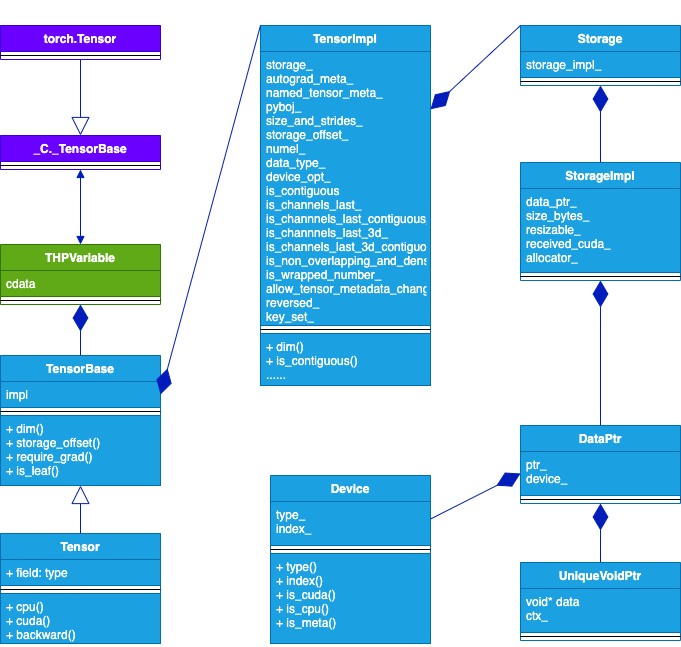

The diagram above was exported from draw.io. Its source (the exported page's mxGraphModel, read from the mxfile embedded in the PNG):
<mxGraphModel dx="826" dy="606" grid="1" gridSize="10" guides="1" tooltips="1" connect="1" arrows="1" fold="1" page="1" pageScale="1" pageWidth="827" pageHeight="1169" math="0" shadow="0">
  <root>
    <mxCell id="0" />
    <mxCell id="1" parent="0" />
    <mxCell id="2" value="TensorBase" style="swimlane;fontStyle=1;align=center;verticalAlign=top;childLayout=stackLayout;horizontal=1;startSize=26;horizontalStack=0;resizeParent=1;resizeParentMax=0;resizeLast=0;collapsible=1;marginBottom=0;fillColor=#1ba1e2;fontColor=#ffffff;strokeColor=#006EAF;" vertex="1" parent="1">
      <mxGeometry x="200" y="490" width="160" height="130" as="geometry" />
    </mxCell>
    <mxCell id="3" value="impl" style="text;strokeColor=#006EAF;fillColor=#1ba1e2;align=left;verticalAlign=top;spacingLeft=4;spacingRight=4;overflow=hidden;rotatable=0;points=[[0,0.5],[1,0.5]];portConstraint=eastwest;fontColor=#ffffff;" vertex="1" parent="2">
      <mxGeometry y="26" width="160" height="26" as="geometry" />
    </mxCell>
    <mxCell id="4" value="" style="line;strokeWidth=1;fillColor=none;align=left;verticalAlign=middle;spacingTop=-1;spacingLeft=3;spacingRight=3;rotatable=0;labelPosition=right;points=[];portConstraint=eastwest;" vertex="1" parent="2">
      <mxGeometry y="52" width="160" height="8" as="geometry" />
    </mxCell>
    <mxCell id="5" value="+ dim()&#10;+ storage_offset()&#10;+ require_grad()&#10;+ is_leaf()&#10;" style="text;strokeColor=#006EAF;fillColor=#1ba1e2;align=left;verticalAlign=top;spacingLeft=4;spacingRight=4;overflow=hidden;rotatable=0;points=[[0,0.5],[1,0.5]];portConstraint=eastwest;fontColor=#ffffff;" vertex="1" parent="2">
      <mxGeometry y="60" width="160" height="70" as="geometry" />
    </mxCell>
    <mxCell id="6" value="Tensor" style="swimlane;fontStyle=1;align=center;verticalAlign=top;childLayout=stackLayout;horizontal=1;startSize=26;horizontalStack=0;resizeParent=1;resizeParentMax=0;resizeLast=0;collapsible=1;marginBottom=0;fillColor=#1ba1e2;fontColor=#ffffff;strokeColor=#006EAF;" vertex="1" parent="1">
      <mxGeometry x="200" y="668" width="160" height="110" as="geometry" />
    </mxCell>
    <mxCell id="7" value="+ field: type" style="text;strokeColor=#006EAF;fillColor=#1ba1e2;align=left;verticalAlign=top;spacingLeft=4;spacingRight=4;overflow=hidden;rotatable=0;points=[[0,0.5],[1,0.5]];portConstraint=eastwest;fontColor=#ffffff;" vertex="1" parent="6">
      <mxGeometry y="26" width="160" height="26" as="geometry" />
    </mxCell>
    <mxCell id="8" value="" style="line;strokeWidth=1;fillColor=none;align=left;verticalAlign=middle;spacingTop=-1;spacingLeft=3;spacingRight=3;rotatable=0;labelPosition=right;points=[];portConstraint=eastwest;" vertex="1" parent="6">
      <mxGeometry y="52" width="160" height="8" as="geometry" />
    </mxCell>
    <mxCell id="9" value="+ cpu()&#10;+ cuda()&#10;+ backward()&#10;" style="text;strokeColor=#006EAF;fillColor=#1ba1e2;align=left;verticalAlign=top;spacingLeft=4;spacingRight=4;overflow=hidden;rotatable=0;points=[[0,0.5],[1,0.5]];portConstraint=eastwest;fontColor=#ffffff;" vertex="1" parent="6">
      <mxGeometry y="60" width="160" height="50" as="geometry" />
    </mxCell>
    <mxCell id="13" value="" style="endArrow=block;endSize=16;endFill=0;html=1;exitX=0.5;exitY=0;exitDx=0;exitDy=0;fillColor=#0050ef;strokeColor=#001DBC;" edge="1" parent="1" source="6" target="5">
      <mxGeometry width="160" relative="1" as="geometry">
        <mxPoint x="270" y="638" as="sourcePoint" />
        <mxPoint x="430" y="638" as="targetPoint" />
      </mxGeometry>
    </mxCell>
    <mxCell id="14" value="TensorImpl" style="swimlane;fontStyle=1;align=center;verticalAlign=top;childLayout=stackLayout;horizontal=1;startSize=26;horizontalStack=0;resizeParent=1;resizeParentMax=0;resizeLast=0;collapsible=1;marginBottom=0;fillColor=#1ba1e2;fontColor=#ffffff;strokeColor=#006EAF;" vertex="1" parent="1">
      <mxGeometry x="460" y="160" width="170" height="360" as="geometry" />
    </mxCell>
    <mxCell id="15" value="storage_&#10;autograd_meta_&#10;named_tensor_meta_&#10;pyboj_&#10;size_and_strides_&#10;storage_offset_&#10;numel_&#10;data_type_&#10;device_opt_&#10;is_contiguous&#10;is_channels_last_&#10;is_channnels_last_contiguous_&#10;is_channnels_last_3d_&#10;is_channels_last_3d_contiguous_&#10;is_non_overlapping_and_dense_&#10;is_wrapped_number_&#10;allow_tensor_metadata_change_&#10;reversed_&#10;key_set_" style="text;strokeColor=#006EAF;fillColor=#1ba1e2;align=left;verticalAlign=top;spacingLeft=4;spacingRight=4;overflow=hidden;rotatable=0;points=[[0,0.5],[1,0.5]];portConstraint=eastwest;fontColor=#ffffff;" vertex="1" parent="14">
      <mxGeometry y="26" width="170" height="274" as="geometry" />
    </mxCell>
    <mxCell id="16" value="" style="line;strokeWidth=1;fillColor=none;align=left;verticalAlign=middle;spacingTop=-1;spacingLeft=3;spacingRight=3;rotatable=0;labelPosition=right;points=[];portConstraint=eastwest;" vertex="1" parent="14">
      <mxGeometry y="300" width="170" height="8" as="geometry" />
    </mxCell>
    <mxCell id="17" value="+ dim()&#10;+ is_contiguous()&#10;......" style="text;strokeColor=#006EAF;fillColor=#1ba1e2;align=left;verticalAlign=top;spacingLeft=4;spacingRight=4;overflow=hidden;rotatable=0;points=[[0,0.5],[1,0.5]];portConstraint=eastwest;fontColor=#ffffff;" vertex="1" parent="14">
      <mxGeometry y="308" width="170" height="52" as="geometry" />
    </mxCell>
    <mxCell id="18" value="" style="endArrow=diamondThin;endFill=1;endSize=24;html=1;exitX=0;exitY=0;exitDx=0;exitDy=0;entryX=1;entryY=0.5;entryDx=0;entryDy=0;fillColor=#0050ef;strokeColor=#001DBC;" edge="1" parent="1" source="14" target="3">
      <mxGeometry width="160" relative="1" as="geometry">
        <mxPoint x="170" y="310" as="sourcePoint" />
        <mxPoint x="350" y="160" as="targetPoint" />
      </mxGeometry>
    </mxCell>
    <mxCell id="19" value="Storage" style="swimlane;fontStyle=1;align=center;verticalAlign=top;childLayout=stackLayout;horizontal=1;startSize=26;horizontalStack=0;resizeParent=1;resizeParentMax=0;resizeLast=0;collapsible=1;marginBottom=0;fillColor=#1ba1e2;fontColor=#ffffff;strokeColor=#006EAF;" vertex="1" parent="1">
      <mxGeometry x="720" y="160" width="160" height="60" as="geometry" />
    </mxCell>
    <mxCell id="20" value="storage_impl_" style="text;strokeColor=#006EAF;fillColor=#1ba1e2;align=left;verticalAlign=top;spacingLeft=4;spacingRight=4;overflow=hidden;rotatable=0;points=[[0,0.5],[1,0.5]];portConstraint=eastwest;fontColor=#ffffff;" vertex="1" parent="19">
      <mxGeometry y="26" width="160" height="26" as="geometry" />
    </mxCell>
    <mxCell id="21" value="" style="line;strokeWidth=1;fillColor=none;align=left;verticalAlign=middle;spacingTop=-1;spacingLeft=3;spacingRight=3;rotatable=0;labelPosition=right;points=[];portConstraint=eastwest;" vertex="1" parent="19">
      <mxGeometry y="52" width="160" height="8" as="geometry" />
    </mxCell>
    <mxCell id="23" value="" style="endArrow=diamondThin;endFill=1;endSize=24;html=1;exitX=0;exitY=0;exitDx=0;exitDy=0;fillColor=#0050ef;strokeColor=#001DBC;" edge="1" parent="1" source="19" target="15">
      <mxGeometry width="160" relative="1" as="geometry">
        <mxPoint x="470" y="310" as="sourcePoint" />
        <mxPoint x="670" y="290" as="targetPoint" />
      </mxGeometry>
    </mxCell>
    <mxCell id="24" value="StorageImpl" style="swimlane;fontStyle=1;align=center;verticalAlign=top;childLayout=stackLayout;horizontal=1;startSize=26;horizontalStack=0;resizeParent=1;resizeParentMax=0;resizeLast=0;collapsible=1;marginBottom=0;fillColor=#1ba1e2;fontColor=#ffffff;strokeColor=#006EAF;" vertex="1" parent="1">
      <mxGeometry x="720" y="297" width="160" height="118" as="geometry" />
    </mxCell>
    <mxCell id="25" value="data_ptr_&#10;size_bytes_&#10;resizable_&#10;received_cuda_&#10;allocator_" style="text;strokeColor=#006EAF;fillColor=#1ba1e2;align=left;verticalAlign=top;spacingLeft=4;spacingRight=4;overflow=hidden;rotatable=0;points=[[0,0.5],[1,0.5]];portConstraint=eastwest;fontColor=#ffffff;" vertex="1" parent="24">
      <mxGeometry y="26" width="160" height="84" as="geometry" />
    </mxCell>
    <mxCell id="26" value="" style="line;strokeWidth=1;fillColor=none;align=left;verticalAlign=middle;spacingTop=-1;spacingLeft=3;spacingRight=3;rotatable=0;labelPosition=right;points=[];portConstraint=eastwest;" vertex="1" parent="24">
      <mxGeometry y="110" width="160" height="8" as="geometry" />
    </mxCell>
    <mxCell id="28" value="" style="endArrow=diamondThin;endFill=1;endSize=24;html=1;entryX=0.5;entryY=1;entryDx=0;entryDy=0;exitX=0.5;exitY=0;exitDx=0;exitDy=0;fillColor=#0050ef;strokeColor=#001DBC;" edge="1" parent="1" source="24" target="19">
      <mxGeometry width="160" relative="1" as="geometry">
        <mxPoint x="470" y="370" as="sourcePoint" />
        <mxPoint x="799.6800000000001" y="246.49400000000003" as="targetPoint" />
      </mxGeometry>
    </mxCell>
    <mxCell id="29" value="DataPtr" style="swimlane;fontStyle=1;align=center;verticalAlign=top;childLayout=stackLayout;horizontal=1;startSize=26;horizontalStack=0;resizeParent=1;resizeParentMax=0;resizeLast=0;collapsible=1;marginBottom=0;fillColor=#1ba1e2;fontColor=#ffffff;strokeColor=#006EAF;" vertex="1" parent="1">
      <mxGeometry x="720" y="560" width="160" height="78" as="geometry" />
    </mxCell>
    <mxCell id="30" value="ptr_&#10;device_" style="text;strokeColor=#006EAF;fillColor=#1ba1e2;align=left;verticalAlign=top;spacingLeft=4;spacingRight=4;overflow=hidden;rotatable=0;points=[[0,0.5],[1,0.5]];portConstraint=eastwest;fontColor=#ffffff;" vertex="1" parent="29">
      <mxGeometry y="26" width="160" height="44" as="geometry" />
    </mxCell>
    <mxCell id="31" value="" style="line;strokeWidth=1;fillColor=none;align=left;verticalAlign=middle;spacingTop=-1;spacingLeft=3;spacingRight=3;rotatable=0;labelPosition=right;points=[];portConstraint=eastwest;" vertex="1" parent="29">
      <mxGeometry y="70" width="160" height="8" as="geometry" />
    </mxCell>
    <mxCell id="33" value="" style="endArrow=diamondThin;endFill=1;endSize=24;html=1;exitX=0.5;exitY=0;exitDx=0;exitDy=0;entryX=0.5;entryY=1;entryDx=0;entryDy=0;fillColor=#0050ef;strokeColor=#001DBC;" edge="1" parent="1" source="29" target="24">
      <mxGeometry width="160" relative="1" as="geometry">
        <mxPoint x="690" y="380" as="sourcePoint" />
        <mxPoint x="800" y="440.01199999999994" as="targetPoint" />
      </mxGeometry>
    </mxCell>
    <mxCell id="34" value="UniqueVoidPtr" style="swimlane;fontStyle=1;align=center;verticalAlign=top;childLayout=stackLayout;horizontal=1;startSize=26;horizontalStack=0;resizeParent=1;resizeParentMax=0;resizeLast=0;collapsible=1;marginBottom=0;fillColor=#1ba1e2;fontColor=#ffffff;strokeColor=#006EAF;" vertex="1" parent="1">
      <mxGeometry x="720" y="697" width="160" height="78" as="geometry" />
    </mxCell>
    <mxCell id="35" value="void* data&#10;ctx_" style="text;strokeColor=#006EAF;fillColor=#1ba1e2;align=left;verticalAlign=top;spacingLeft=4;spacingRight=4;overflow=hidden;rotatable=0;points=[[0,0.5],[1,0.5]];portConstraint=eastwest;fontColor=#ffffff;" vertex="1" parent="34">
      <mxGeometry y="26" width="160" height="44" as="geometry" />
    </mxCell>
    <mxCell id="36" value="" style="line;strokeWidth=1;fillColor=none;align=left;verticalAlign=middle;spacingTop=-1;spacingLeft=3;spacingRight=3;rotatable=0;labelPosition=right;points=[];portConstraint=eastwest;" vertex="1" parent="34">
      <mxGeometry y="70" width="160" height="8" as="geometry" />
    </mxCell>
    <mxCell id="38" value="Device" style="swimlane;fontStyle=1;align=center;verticalAlign=top;childLayout=stackLayout;horizontal=1;startSize=26;horizontalStack=0;resizeParent=1;resizeParentMax=0;resizeLast=0;collapsible=1;marginBottom=0;fillColor=#1ba1e2;fontColor=#ffffff;strokeColor=#006EAF;" vertex="1" parent="1">
      <mxGeometry x="470" y="610" width="160" height="168" as="geometry" />
    </mxCell>
    <mxCell id="39" value="type_&#10;index_" style="text;strokeColor=#006EAF;fillColor=#1ba1e2;align=left;verticalAlign=top;spacingLeft=4;spacingRight=4;overflow=hidden;rotatable=0;points=[[0,0.5],[1,0.5]];portConstraint=eastwest;fontColor=#ffffff;" vertex="1" parent="38">
      <mxGeometry y="26" width="160" height="44" as="geometry" />
    </mxCell>
    <mxCell id="40" value="" style="line;strokeWidth=1;fillColor=none;align=left;verticalAlign=middle;spacingTop=-1;spacingLeft=3;spacingRight=3;rotatable=0;labelPosition=right;points=[];portConstraint=eastwest;" vertex="1" parent="38">
      <mxGeometry y="70" width="160" height="8" as="geometry" />
    </mxCell>
    <mxCell id="41" value="+ type()&#10;+ index()&#10;+ is_cuda()&#10;+ is_cpu()&#10;+ is_meta()&#10;" style="text;strokeColor=#006EAF;fillColor=#1ba1e2;align=left;verticalAlign=top;spacingLeft=4;spacingRight=4;overflow=hidden;rotatable=0;points=[[0,0.5],[1,0.5]];portConstraint=eastwest;fontColor=#ffffff;" vertex="1" parent="38">
      <mxGeometry y="78" width="160" height="90" as="geometry" />
    </mxCell>
    <mxCell id="42" value="" style="endArrow=diamondThin;endFill=1;endSize=24;html=1;entryX=0;entryY=0.5;entryDx=0;entryDy=0;fillColor=#0050ef;strokeColor=#001DBC;" edge="1" parent="1" source="38" target="30">
      <mxGeometry width="160" relative="1" as="geometry">
        <mxPoint x="470" y="510" as="sourcePoint" />
        <mxPoint x="630" y="510" as="targetPoint" />
      </mxGeometry>
    </mxCell>
    <mxCell id="43" value="" style="endArrow=diamondThin;endFill=1;endSize=24;html=1;entryX=0.5;entryY=1;entryDx=0;entryDy=0;exitX=0.5;exitY=0;exitDx=0;exitDy=0;fillColor=#0050ef;strokeColor=#001DBC;" edge="1" parent="1" source="34" target="29">
      <mxGeometry width="160" relative="1" as="geometry">
        <mxPoint x="470" y="510" as="sourcePoint" />
        <mxPoint x="630" y="510" as="targetPoint" />
      </mxGeometry>
    </mxCell>
    <mxCell id="44" value="THPVariable" style="swimlane;fontStyle=1;align=center;verticalAlign=top;childLayout=stackLayout;horizontal=1;startSize=26;horizontalStack=0;resizeParent=1;resizeParentMax=0;resizeLast=0;collapsible=1;marginBottom=0;fillColor=#60a917;fontColor=#ffffff;strokeColor=#2D7600;" vertex="1" parent="1">
      <mxGeometry x="200" y="379" width="160" height="60" as="geometry" />
    </mxCell>
    <mxCell id="45" value="cdata" style="text;strokeColor=#2D7600;fillColor=#60a917;align=left;verticalAlign=top;spacingLeft=4;spacingRight=4;overflow=hidden;rotatable=0;points=[[0,0.5],[1,0.5]];portConstraint=eastwest;fontColor=#ffffff;" vertex="1" parent="44">
      <mxGeometry y="26" width="160" height="26" as="geometry" />
    </mxCell>
    <mxCell id="46" value="" style="line;strokeWidth=1;fillColor=none;align=left;verticalAlign=middle;spacingTop=-1;spacingLeft=3;spacingRight=3;rotatable=0;labelPosition=right;points=[];portConstraint=eastwest;" vertex="1" parent="44">
      <mxGeometry y="52" width="160" height="8" as="geometry" />
    </mxCell>
    <mxCell id="48" value="" style="endArrow=diamondThin;endFill=1;endSize=24;html=1;entryX=0.5;entryY=1;entryDx=0;entryDy=0;exitX=0.5;exitY=0;exitDx=0;exitDy=0;fillColor=#0050ef;strokeColor=#001DBC;" edge="1" parent="1" source="2" target="44">
      <mxGeometry width="160" relative="1" as="geometry">
        <mxPoint x="260" y="430" as="sourcePoint" />
        <mxPoint x="420" y="430" as="targetPoint" />
      </mxGeometry>
    </mxCell>
    <mxCell id="49" value="_C._TensorBase" style="swimlane;fontStyle=1;align=center;verticalAlign=top;childLayout=stackLayout;horizontal=1;startSize=26;horizontalStack=0;resizeParent=1;resizeParentMax=0;resizeLast=0;collapsible=1;marginBottom=0;fillColor=#6a00ff;fontColor=#ffffff;strokeColor=#3700CC;" vertex="1" parent="1">
      <mxGeometry x="200" y="270" width="160" height="34" as="geometry" />
    </mxCell>
    <mxCell id="51" value="" style="line;strokeWidth=1;fillColor=none;align=left;verticalAlign=middle;spacingTop=-1;spacingLeft=3;spacingRight=3;rotatable=0;labelPosition=right;points=[];portConstraint=eastwest;" vertex="1" parent="49">
      <mxGeometry y="26" width="160" height="8" as="geometry" />
    </mxCell>
    <mxCell id="52" value="torch.Tensor" style="swimlane;fontStyle=1;align=center;verticalAlign=top;childLayout=stackLayout;horizontal=1;startSize=26;horizontalStack=0;resizeParent=1;resizeParentMax=0;resizeLast=0;collapsible=1;marginBottom=0;fillColor=#6a00ff;fontColor=#ffffff;strokeColor=#3700CC;" vertex="1" parent="1">
      <mxGeometry x="200" y="160" width="160" height="34" as="geometry" />
    </mxCell>
    <mxCell id="54" value="" style="line;strokeWidth=1;fillColor=none;align=left;verticalAlign=middle;spacingTop=-1;spacingLeft=3;spacingRight=3;rotatable=0;labelPosition=right;points=[];portConstraint=eastwest;" vertex="1" parent="52">
      <mxGeometry y="26" width="160" height="8" as="geometry" />
    </mxCell>
    <mxCell id="56" value="" style="endArrow=block;endSize=16;endFill=0;html=1;exitX=0.5;exitY=1;exitDx=0;exitDy=0;entryX=0.5;entryY=0;entryDx=0;entryDy=0;fillColor=#0050ef;strokeColor=#001DBC;" edge="1" parent="1" source="52" target="49">
      <mxGeometry width="160" relative="1" as="geometry">
        <mxPoint x="150" y="345" as="sourcePoint" />
        <mxPoint x="150" y="297" as="targetPoint" />
      </mxGeometry>
    </mxCell>
    <mxCell id="57" value="" style="endArrow=block;startArrow=block;endFill=1;startFill=1;html=1;exitX=0.5;exitY=1;exitDx=0;exitDy=0;entryX=0.5;entryY=0;entryDx=0;entryDy=0;fillColor=#0050ef;strokeColor=#001DBC;" edge="1" parent="1" source="49" target="44">
      <mxGeometry width="160" relative="1" as="geometry">
        <mxPoint x="260" y="270" as="sourcePoint" />
        <mxPoint x="420" y="270" as="targetPoint" />
      </mxGeometry>
    </mxCell>
  </root>
</mxGraphModel>